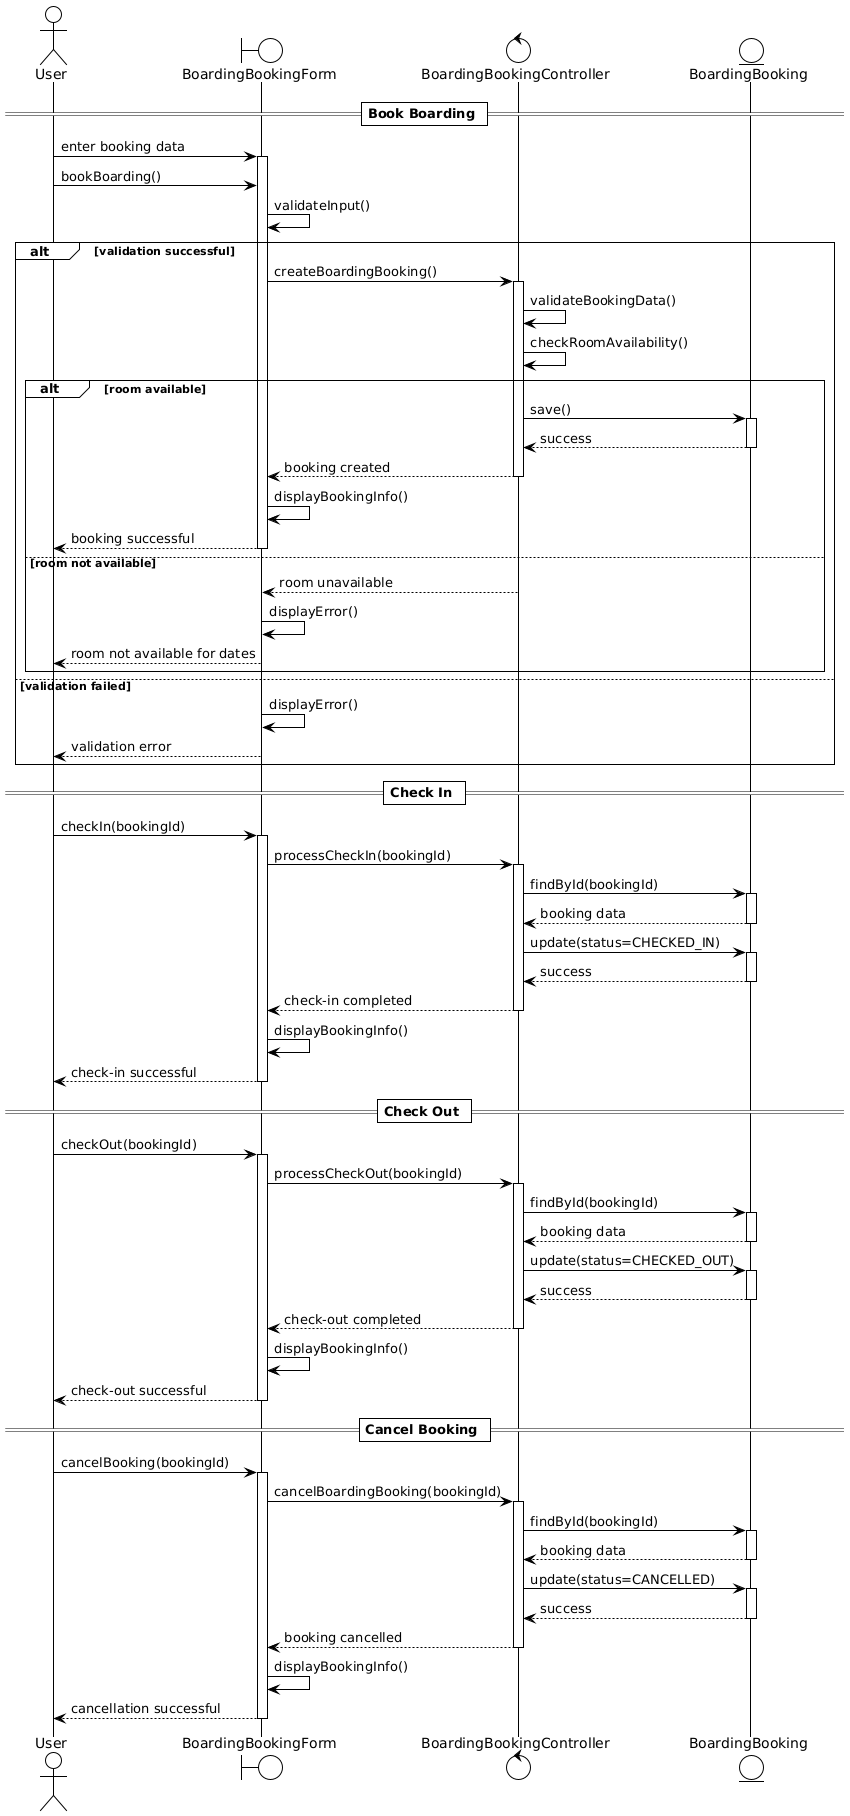

The diagram above was rendered by PlantUML. Its source (embedded in the PNG):
@startuml
!theme plain

actor "User" as U
boundary "BoardingBookingForm" as BBF
control "BoardingBookingController" as BBC
entity "BoardingBooking" as BB

== Book Boarding ==
U -> BBF: enter booking data
activate BBF

U -> BBF: bookBoarding()
BBF -> BBF: validateInput()

alt validation successful
    BBF -> BBC: createBoardingBooking()
    activate BBC
    BBC -> BBC: validateBookingData()
    BBC -> BBC: checkRoomAvailability()
    
    alt room available
        BBC -> BB: save()
        activate BB
        BB --> BBC: success
        deactivate BB
        BBC --> BBF: booking created
        deactivate BBC
        BBF -> BBF: displayBookingInfo()
        BBF --> U: booking successful
        deactivate BBF
    
    else room not available
        BBC --> BBF: room unavailable
        deactivate BBC
        BBF -> BBF: displayError()
        BBF --> U: room not available for dates
        deactivate BBF
    end

else validation failed
    BBF -> BBF: displayError()
    BBF --> U: validation error
    deactivate BBF
end

== Check In ==
U -> BBF: checkIn(bookingId)
activate BBF
BBF -> BBC: processCheckIn(bookingId)
activate BBC
BBC -> BB: findById(bookingId)
activate BB
BB --> BBC: booking data
deactivate BB
BBC -> BB: update(status=CHECKED_IN)
activate BB
BB --> BBC: success
deactivate BB
BBC --> BBF: check-in completed
deactivate BBC
BBF -> BBF: displayBookingInfo()
BBF --> U: check-in successful
deactivate BBF

== Check Out ==
U -> BBF: checkOut(bookingId)
activate BBF
BBF -> BBC: processCheckOut(bookingId)
activate BBC
BBC -> BB: findById(bookingId)
activate BB
BB --> BBC: booking data
deactivate BB
BBC -> BB: update(status=CHECKED_OUT)
activate BB
BB --> BBC: success
deactivate BB
BBC --> BBF: check-out completed
deactivate BBC
BBF -> BBF: displayBookingInfo()
BBF --> U: check-out successful
deactivate BBF

== Cancel Booking ==
U -> BBF: cancelBooking(bookingId)
activate BBF
BBF -> BBC: cancelBoardingBooking(bookingId)
activate BBC
BBC -> BB: findById(bookingId)
activate BB
BB --> BBC: booking data
deactivate BB
BBC -> BB: update(status=CANCELLED)
activate BB
BB --> BBC: success
deactivate BB
BBC --> BBF: booking cancelled
deactivate BBC
BBF -> BBF: displayBookingInfo()
BBF --> U: cancellation successful
deactivate BBF
@enduml